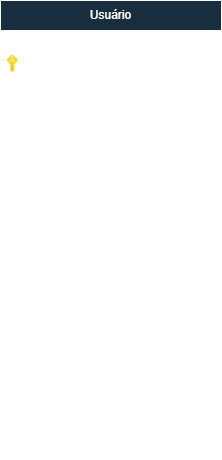

The diagram above was exported from draw.io. Its source (the exported page's mxGraphModel, read from the mxfile embedded in the PNG):
<mxGraphModel dx="1036" dy="606" grid="0" gridSize="10" guides="1" tooltips="1" connect="1" arrows="1" fold="1" page="0" pageScale="1" pageWidth="827" pageHeight="1169" background="none" math="0" shadow="0">
  <root>
    <mxCell id="0" />
    <mxCell id="1" parent="0" />
    <mxCell id="IoCL-cBjBnGf7bKeZ6bx-22" value="Usuário" style="swimlane;fontStyle=0;childLayout=stackLayout;horizontal=1;startSize=30;horizontalStack=0;resizeParent=1;resizeParentMax=0;resizeLast=0;collapsible=1;marginBottom=0;whiteSpace=wrap;html=1;strokeColor=#FFFFFF;fontColor=#FFFFFF;fillColor=#182E3E;perimeterSpacing=2;labelBackgroundColor=none;" parent="1" vertex="1">
      <mxGeometry x="142" y="202" width="221" height="217" as="geometry">
        <mxRectangle x="142" y="202" width="76" height="30" as="alternateBounds" />
      </mxGeometry>
    </mxCell>
    <mxCell id="IoCL-cBjBnGf7bKeZ6bx-23" value="&lt;span style=&quot;white-space: pre;&quot;&gt;&#09;&lt;/span&gt;id INT&amp;nbsp;" style="text;strokeColor=#FFFFFF;fillColor=none;align=left;verticalAlign=middle;spacingLeft=4;spacingRight=4;overflow=hidden;points=[[0,0.5],[1,0.5]];portConstraint=eastwest;rotatable=0;whiteSpace=wrap;html=1;fontColor=#FFFFFF;labelBackgroundColor=none;" parent="IoCL-cBjBnGf7bKeZ6bx-22" vertex="1">
      <mxGeometry y="30" width="221" height="74" as="geometry" />
    </mxCell>
    <mxCell id="IoCL-cBjBnGf7bKeZ6bx-24" value="&lt;span style=&quot;white-space: pre;&quot;&gt;&#09;&lt;/span&gt;nome_completo VARCHAR(150)" style="text;strokeColor=#FFFFFF;fillColor=none;align=left;verticalAlign=middle;spacingLeft=4;spacingRight=4;overflow=hidden;points=[[0,0.5],[1,0.5]];portConstraint=eastwest;rotatable=0;whiteSpace=wrap;html=1;fontColor=#FFFFFF;labelBackgroundColor=none;" parent="IoCL-cBjBnGf7bKeZ6bx-22" vertex="1">
      <mxGeometry y="104" width="221" height="52" as="geometry" />
    </mxCell>
    <mxCell id="IoCL-cBjBnGf7bKeZ6bx-25" value="&lt;span style=&quot;white-space: pre;&quot;&gt;&#09;&lt;/span&gt;perfil VARCHAR(20)" style="text;strokeColor=#FFFFFF;fillColor=none;align=left;verticalAlign=middle;spacingLeft=4;spacingRight=4;overflow=hidden;points=[[0,0.5],[1,0.5]];portConstraint=eastwest;rotatable=0;whiteSpace=wrap;html=1;fontColor=#FFFFFF;labelBackgroundColor=none;" parent="IoCL-cBjBnGf7bKeZ6bx-22" vertex="1">
      <mxGeometry y="156" width="221" height="61" as="geometry" />
    </mxCell>
    <mxCell id="IoCL-cBjBnGf7bKeZ6bx-32" value="&lt;span style=&quot;white-space: pre;&quot;&gt;&#09;&lt;/span&gt;email VARCHAR(100)" style="text;strokeColor=#FFFFFF;fillColor=none;align=left;verticalAlign=middle;spacingLeft=4;spacingRight=4;overflow=hidden;points=[[0,0.5],[1,0.5]];portConstraint=eastwest;rotatable=0;whiteSpace=wrap;html=1;fontColor=#FFFFFF;labelBackgroundColor=none;" parent="1" vertex="1">
      <mxGeometry x="142" y="419" width="221" height="69" as="geometry" />
    </mxCell>
    <mxCell id="IoCL-cBjBnGf7bKeZ6bx-33" value="&lt;span style=&quot;white-space: pre;&quot;&gt;&#09;&lt;/span&gt;telefone VARCHAR(11)" style="text;strokeColor=#FFFFFF;fillColor=none;align=left;verticalAlign=middle;spacingLeft=4;spacingRight=4;overflow=hidden;points=[[0,0.5],[1,0.5]];portConstraint=eastwest;rotatable=0;whiteSpace=wrap;html=1;fontColor=#FFFFFF;labelBackgroundColor=none;" parent="1" vertex="1">
      <mxGeometry x="142" y="488" width="221" height="57" as="geometry" />
    </mxCell>
    <mxCell id="IoCL-cBjBnGf7bKeZ6bx-34" value="&lt;span style=&quot;white-space: pre;&quot;&gt;&#09;&lt;/span&gt;status BOOLEAN" style="text;strokeColor=#FFFFFF;fillColor=none;align=left;verticalAlign=middle;spacingLeft=4;spacingRight=4;overflow=hidden;points=[[0,0.5],[1,0.5]];portConstraint=eastwest;rotatable=0;whiteSpace=wrap;html=1;fontColor=#FFFFFF;labelBackgroundColor=none;" parent="1" vertex="1">
      <mxGeometry x="142" y="545" width="221" height="58" as="geometry" />
    </mxCell>
    <mxCell id="IoCL-cBjBnGf7bKeZ6bx-54" value="" style="image;sketch=0;aspect=fixed;html=1;points=[];align=center;fontSize=12;image=img/lib/mscae/Key.svg;strokeColor=#FFFFFF;fontColor=#FFFFFF;fillColor=#182E3E;labelBackgroundColor=none;" parent="1" vertex="1">
      <mxGeometry x="149" y="257" width="10.5" height="16.94" as="geometry" />
    </mxCell>
    <mxCell id="IoCL-cBjBnGf7bKeZ6bx-55" value="&lt;span style=&quot;white-space: pre;&quot;&gt;&#09;&lt;/span&gt;senha VARCHAR(100)" style="text;strokeColor=#FFFFFF;fillColor=none;align=left;verticalAlign=middle;spacingLeft=4;spacingRight=4;overflow=hidden;points=[[0,0.5],[1,0.5]];portConstraint=eastwest;rotatable=0;whiteSpace=wrap;html=1;fontColor=#FFFFFF;labelBackgroundColor=none;" parent="1" vertex="1">
      <mxGeometry x="142" y="603" width="221" height="58" as="geometry" />
    </mxCell>
  </root>
</mxGraphModel>